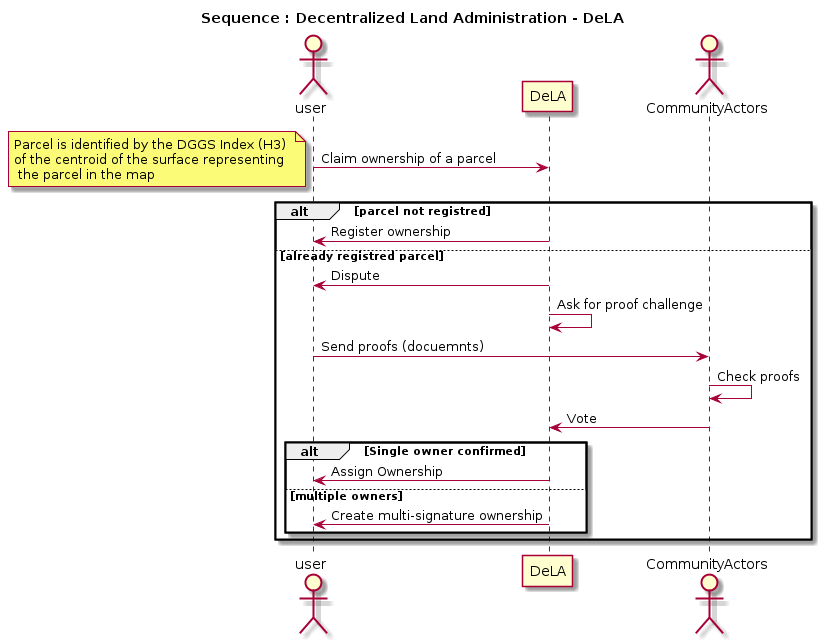

The diagram above was rendered by PlantUML. Its source (embedded in the PNG):
@startuml seq-dela-global
title Sequence : Decentralized Land Administration - DeLA
actor user
participant DeLA
actor CommunityActors

user -> DeLA : Claim ownership of a parcel
note left : Parcel is identified by the DGGS Index (H3) \nof the centroid of the surface representing \n the parcel in the map 
alt parcel not registred
	DeLA -> user : Register ownership
else already registred parcel
    DeLA -> user : Dispute
    DeLA -> DeLA : Ask for proof challenge
    user -> CommunityActors : Send proofs (docuemnts)
    CommunityActors -> CommunityActors : Check proofs
    CommunityActors -> DeLA : Vote 
        alt Single owner confirmed
            DeLA -> user : Assign Ownership
        else multiple owners
            DeLA -> user : Create multi-signature ownership 
        end
end 


@enduml